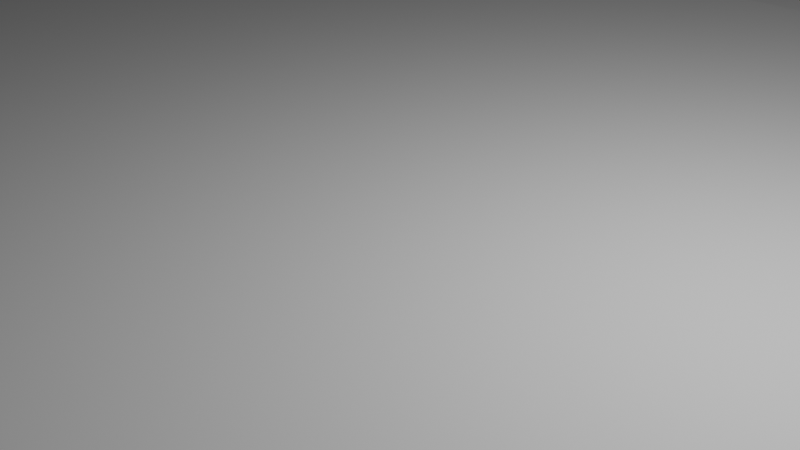 # Source: soc.blend  (saved by Blender 2.82.7; exported with 4.5.12 LTS)
import bpy
from mathutils import Matrix  # noqa: F401  (used for matrix-valued properties, if any)

bpy.ops.wm.read_factory_settings(use_empty=True)
scene = bpy.context.scene
scene.name = 'Scene'

# ---- collections
col_collection = bpy.data.collections.new('Collection'); scene.collection.children.link(col_collection)
col_soc_internal = bpy.data.collections.new('SOC_internal'); col_collection.children.link(col_soc_internal)

# ---- world
world_world = bpy.data.worlds.new('World'); scene.world = world_world
world_world.use_nodes = True; world_world.node_tree.nodes.clear()
_N = world_world.node_tree.nodes; _L = world_world.node_tree.links
n0 = _N.new('ShaderNodeOutputWorld'); n0.name = 'World Output'; n0.location = (300, 300)
n1 = _N.new('ShaderNodeBackground'); n1.name = 'Background'; n1.location = (10, 300)
n1.inputs[0].default_value = (0.05088, 0.05088, 0.05088, 1.0)
_L.new(n1.outputs[0], n0.inputs[0])
n0.is_active_output = True
world_world.color = (0.05088, 0.05088, 0.05088)
world_world.use_sun_shadow = False
world_world.sun_shadow_jitter_overblur = 0.0

# ---- cameras
cam_camera = bpy.data.cameras.new('Camera')
cam_camera.clip_end = 100.0
cam_camera.ortho_scale = 7.314

# ---- lights
light_light = bpy.data.lights.new('Light', 'POINT')
light_light.transmission_factor = 0.0
light_light.energy = 1000.0
light_light.shadow_soft_size = 0.1
light_light.shadow_maximum_resolution = 0.006
light_light.use_absolute_resolution = True

# ---- meshes
me_plane = bpy.data.meshes.new('Plane')
me_plane.from_pydata([(-16.04, -10.04, -6.104e-05), (16.06, -10.04, -6.104e-05), (-16.04, 9.965, -6.104e-05), (16.06, 9.965, -6.104e-05)], [], [(2, 3, 1, 0)])
_uv = me_plane.uv_layers.new(name='UVMap')
_uv.uv.foreach_set('vector', [0.0, 0.0, 0.0, 0.0, 0.0, 0.0, 0.0, 0.0])
me_plane.use_remesh_fix_poles = True
me_plane.use_remesh_preserve_attributes = False
me_plane.use_mirror_vertex_groups = False
me_plane.update()
me_plane_001 = bpy.data.meshes.new('Plane.001')
me_plane_001.from_pydata([(-1000.0, -1000.0, 0.0), (1000.0, -1000.0, 0.0), (-1000.0, 1000.0, 0.0), (1000.0, 1000.0, 0.0)], [], [(0, 1, 3, 2)])
_uv = me_plane_001.uv_layers.new(name='UVMap')
_uv.uv.foreach_set('vector', [0.0, 0.0, 1.0, 0.0, 1.0, 1.0, 0.0, 1.0])
me_plane_001.use_remesh_fix_poles = True
me_plane_001.use_remesh_preserve_attributes = False
me_plane_001.use_mirror_vertex_groups = False
me_plane_001.update()

# ---- objects
ob_light = bpy.data.objects.new('Light', light_light)
ob_camera = bpy.data.objects.new('Camera', cam_camera)
ob_adam = bpy.data.objects.new('Adam', me_plane)
ob_plane = bpy.data.objects.new('Plane', me_plane_001)

# ---- transforms, parenting, visibility, modifiers, constraints
ob_light.location = (4.076, 1.005, 5.904)
ob_light.rotation_euler = (0.6503, 0.05522, 1.866)
ob_light.lock_rotations_4d = False
ob_light.empty_display_type = 'ARROWS'
ob_light.color = (0.0, 0.0, 0.0, 0.0)
ob_light.lineart.crease_threshold = 0.0
ob_camera.location = (7.359, -6.926, 4.958)
ob_camera.rotation_euler = (1.109, 0.0, 0.8149)
ob_camera.lock_rotations_4d = False
ob_camera.empty_display_type = 'ARROWS'
ob_camera.color = (0.0, 0.0, 0.0, 0.0)
ob_camera.display_type = 'WIRE'
ob_camera.lineart.crease_threshold = 0.0
ob_adam.location = (0.0, 0.0, 0.0)
ob_adam.rotation_euler = (3.142, -0.0, 0.0)
ob_adam.display_type = 'WIRE'
ob_adam.lineart.crease_threshold = 0.0
_m = ob_adam.modifiers.new('SOC_Solidify', 'SOLIDIFY')
_m.thickness = 19.0
_m.nonmanifold_merge_threshold = 0.0003
ob_plane.location = (-3.724, 4.794, -0.09155)
ob_plane.scale = (-0.0227, -0.0227, 1.0)
ob_plane.lineart.crease_threshold = 0.0
_m = ob_plane.modifiers.new('SOC_Solidify', 'SOLIDIFY')
_m.thickness = 18.0
_m.nonmanifold_merge_threshold = 0.0003
_m = ob_plane.modifiers.new('SOC_Boolean.Adam', 'BOOLEAN')
_m.object = ob_adam
_m.solver = 'FAST'

# ---- collection membership
col_collection.objects.link(ob_light)
col_collection.objects.link(ob_camera)
col_collection.objects.link(ob_adam)
col_collection.objects.link(ob_plane)

# ---- scene / render settings (as saved in the file)
scene.camera = ob_camera
scene.frame_start = 1; scene.frame_end = 250; scene.frame_set(1)
scene.render.engine = 'BLENDER_EEVEE_NEXT'
scene.cycles.use_denoising = False
scene.cycles.samples = 128
scene.cycles.sampling_pattern = 'TABULATED_SOBOL'
scene.cycles.use_adaptive_sampling = False
scene.cycles.use_light_tree = False
scene.view_settings.view_transform = 'Filmic'
scene.unit_settings.scale_length = 0.001
bpy.context.view_layer.update()
